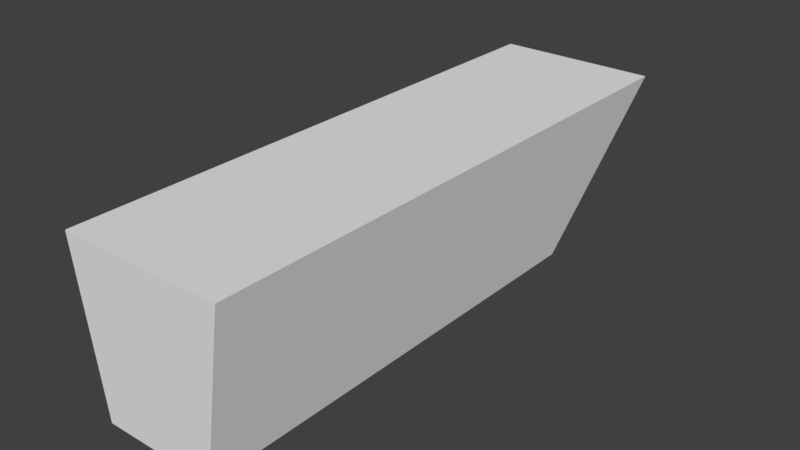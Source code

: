 # Source: building1.blend  (saved by Blender 2.77.0; exported with 4.5.12 LTS)
import bpy
from mathutils import Matrix  # noqa: F401  (used for matrix-valued properties, if any)

bpy.ops.wm.read_factory_settings(use_empty=True)
scene = bpy.context.scene
scene.name = 'Scene'

# ---- collections
col_collection_1 = bpy.data.collections.new('Collection 1'); scene.collection.children.link(col_collection_1)

# ---- materials (node trees are filled in below, after node groups)
mat_material = bpy.data.materials.new('Material')
mat_material.alpha_threshold = 0.0
mat_material.use_transparent_shadow = False
mat_material.preview_render_type = 'CUBE'
mat_material.roughness = 0.5
mat_material.specular_intensity = 0.0
mat_material.line_color = (0.0, 0.0, 0.0, 1.0)

# ---- material node trees

# ---- world
world_world = bpy.data.worlds.new('World'); scene.world = world_world
world_world.color = (0.05088, 0.05088, 0.05088)
world_world.use_sun_shadow = False
world_world.sun_shadow_jitter_overblur = 0.0
world_world.cycles.sampling_method = 'MANUAL'

# ---- meshes
me_cube = bpy.data.meshes.new('Cube')
me_cube.from_pydata([(0.6583, 5.59, -1.074), (0.6583, 5.484e-06, -1.074), (-0.7417, 5.722e-06, -1.074), (-0.7417, 5.59, -1.074), (0.9583, 6.99, 0.9262), (0.9583, 5.007e-06, 0.9262), (-1.042, 5.96e-06, 0.9262), (-1.042, 6.99, 0.9262)], [], [(0, 1, 2, 3), (4, 7, 6, 5), (0, 4, 5, 1), (1, 5, 6, 2), (2, 6, 7, 3), (4, 0, 3, 7)])
me_cube.materials.append(mat_material)
me_cube.use_remesh_preserve_volume = False
me_cube.use_remesh_preserve_attributes = False
me_cube.use_mirror_vertex_groups = False
me_cube.update()

# ---- objects
ob_cube = bpy.data.objects.new('Cube', me_cube)

# ---- transforms, parenting, visibility, modifiers, constraints
ob_cube.location = (0.04169, -3.99, 0.07375)
ob_cube.lock_rotations_4d = False
ob_cube.empty_display_type = 'ARROWS'
ob_cube.lineart.crease_threshold = 0.0

# ---- collection membership
col_collection_1.objects.link(ob_cube)

# ---- scene / render settings (as saved in the file)
scene.frame_start = 1; scene.frame_end = 250; scene.frame_set(1)
scene.render.engine = 'BLENDER_EEVEE_NEXT'
scene.render.resolution_percentage = 50
scene.render.dither_intensity = 0.0
scene.cycles.use_denoising = False
scene.cycles.samples = 128
scene.cycles.sampling_pattern = 'TABULATED_SOBOL'
scene.cycles.light_sampling_threshold = 0.0
scene.cycles.use_adaptive_sampling = False
scene.cycles.use_light_tree = False
scene.cycles.blur_glossy = 0.0
scene.cycles.sample_clamp_indirect = 0.0
scene.view_settings.view_transform = 'Standard'
bpy.context.view_layer.update()

# ---- added for rendering (the .blend has no active camera and no usable light): camera, sun
cam_auto = bpy.data.cameras.new('AutoCamera')
cam_auto.lens = 50.0
cam_auto.sensor_width = 36.0
cam_auto.clip_end = 1000.0
ob_auto_camera = bpy.data.objects.new('AutoCamera', cam_auto)
scene.collection.objects.link(ob_auto_camera)
ob_auto_camera.location = (6.97704, -8.86764, 5.58163)
ob_auto_camera.rotation_euler = (1.09748, -7.21219e-08, 0.694738)
scene.camera = ob_auto_camera
light_auto_sun = bpy.data.lights.new('AutoSun', 'SUN')
light_auto_sun.energy = 3.0
light_auto_sun.angle = 0.0523599
ob_auto_sun = bpy.data.objects.new('AutoSun', light_auto_sun)
scene.collection.objects.link(ob_auto_sun)
ob_auto_sun.rotation_euler = (0.872665, 0.174533, 0.523599)
bpy.context.view_layer.update()
